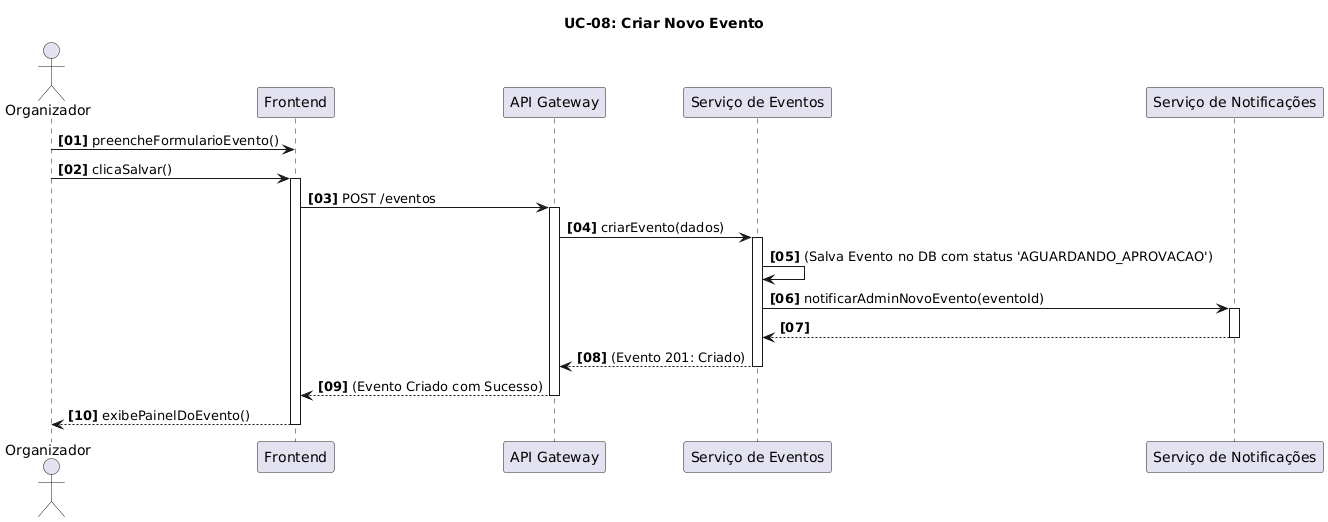

The diagram above was rendered by PlantUML. Its source (embedded in the PNG):
@startuml
' Diagrama de Sequência: UC-08: Criar Novo Evento (Seção 3.4)
title UC-08: Criar Novo Evento

autonumber "<b>[00]</b>"

actor Organizador
participant "Frontend" as Frontend
participant "API Gateway" as Gateway
participant "Serviço de Eventos" as EventosSvc
participant "Serviço de Notificações" as NotifySvc

Organizador -> Frontend: preencheFormularioEvento()
Organizador -> Frontend: clicaSalvar()
activate Frontend

Frontend -> Gateway: POST /eventos
activate Gateway

Gateway -> EventosSvc: criarEvento(dados)
activate EventosSvc

EventosSvc -> EventosSvc: (Salva Evento no DB com status 'AGUARDANDO_APROVACAO')

' Notifica o Admin para moderar o evento
EventosSvc -> NotifySvc: notificarAdminNovoEvento(eventoId)
activate NotifySvc
NotifySvc --> EventosSvc
deactivate NotifySvc

EventosSvc --> Gateway: (Evento 201: Criado)
deactivate EventosSvc

Gateway --> Frontend: (Evento Criado com Sucesso)
deactivate Gateway

Frontend --> Organizador: exibePainelDoEvento()
deactivate Frontend
@enduml